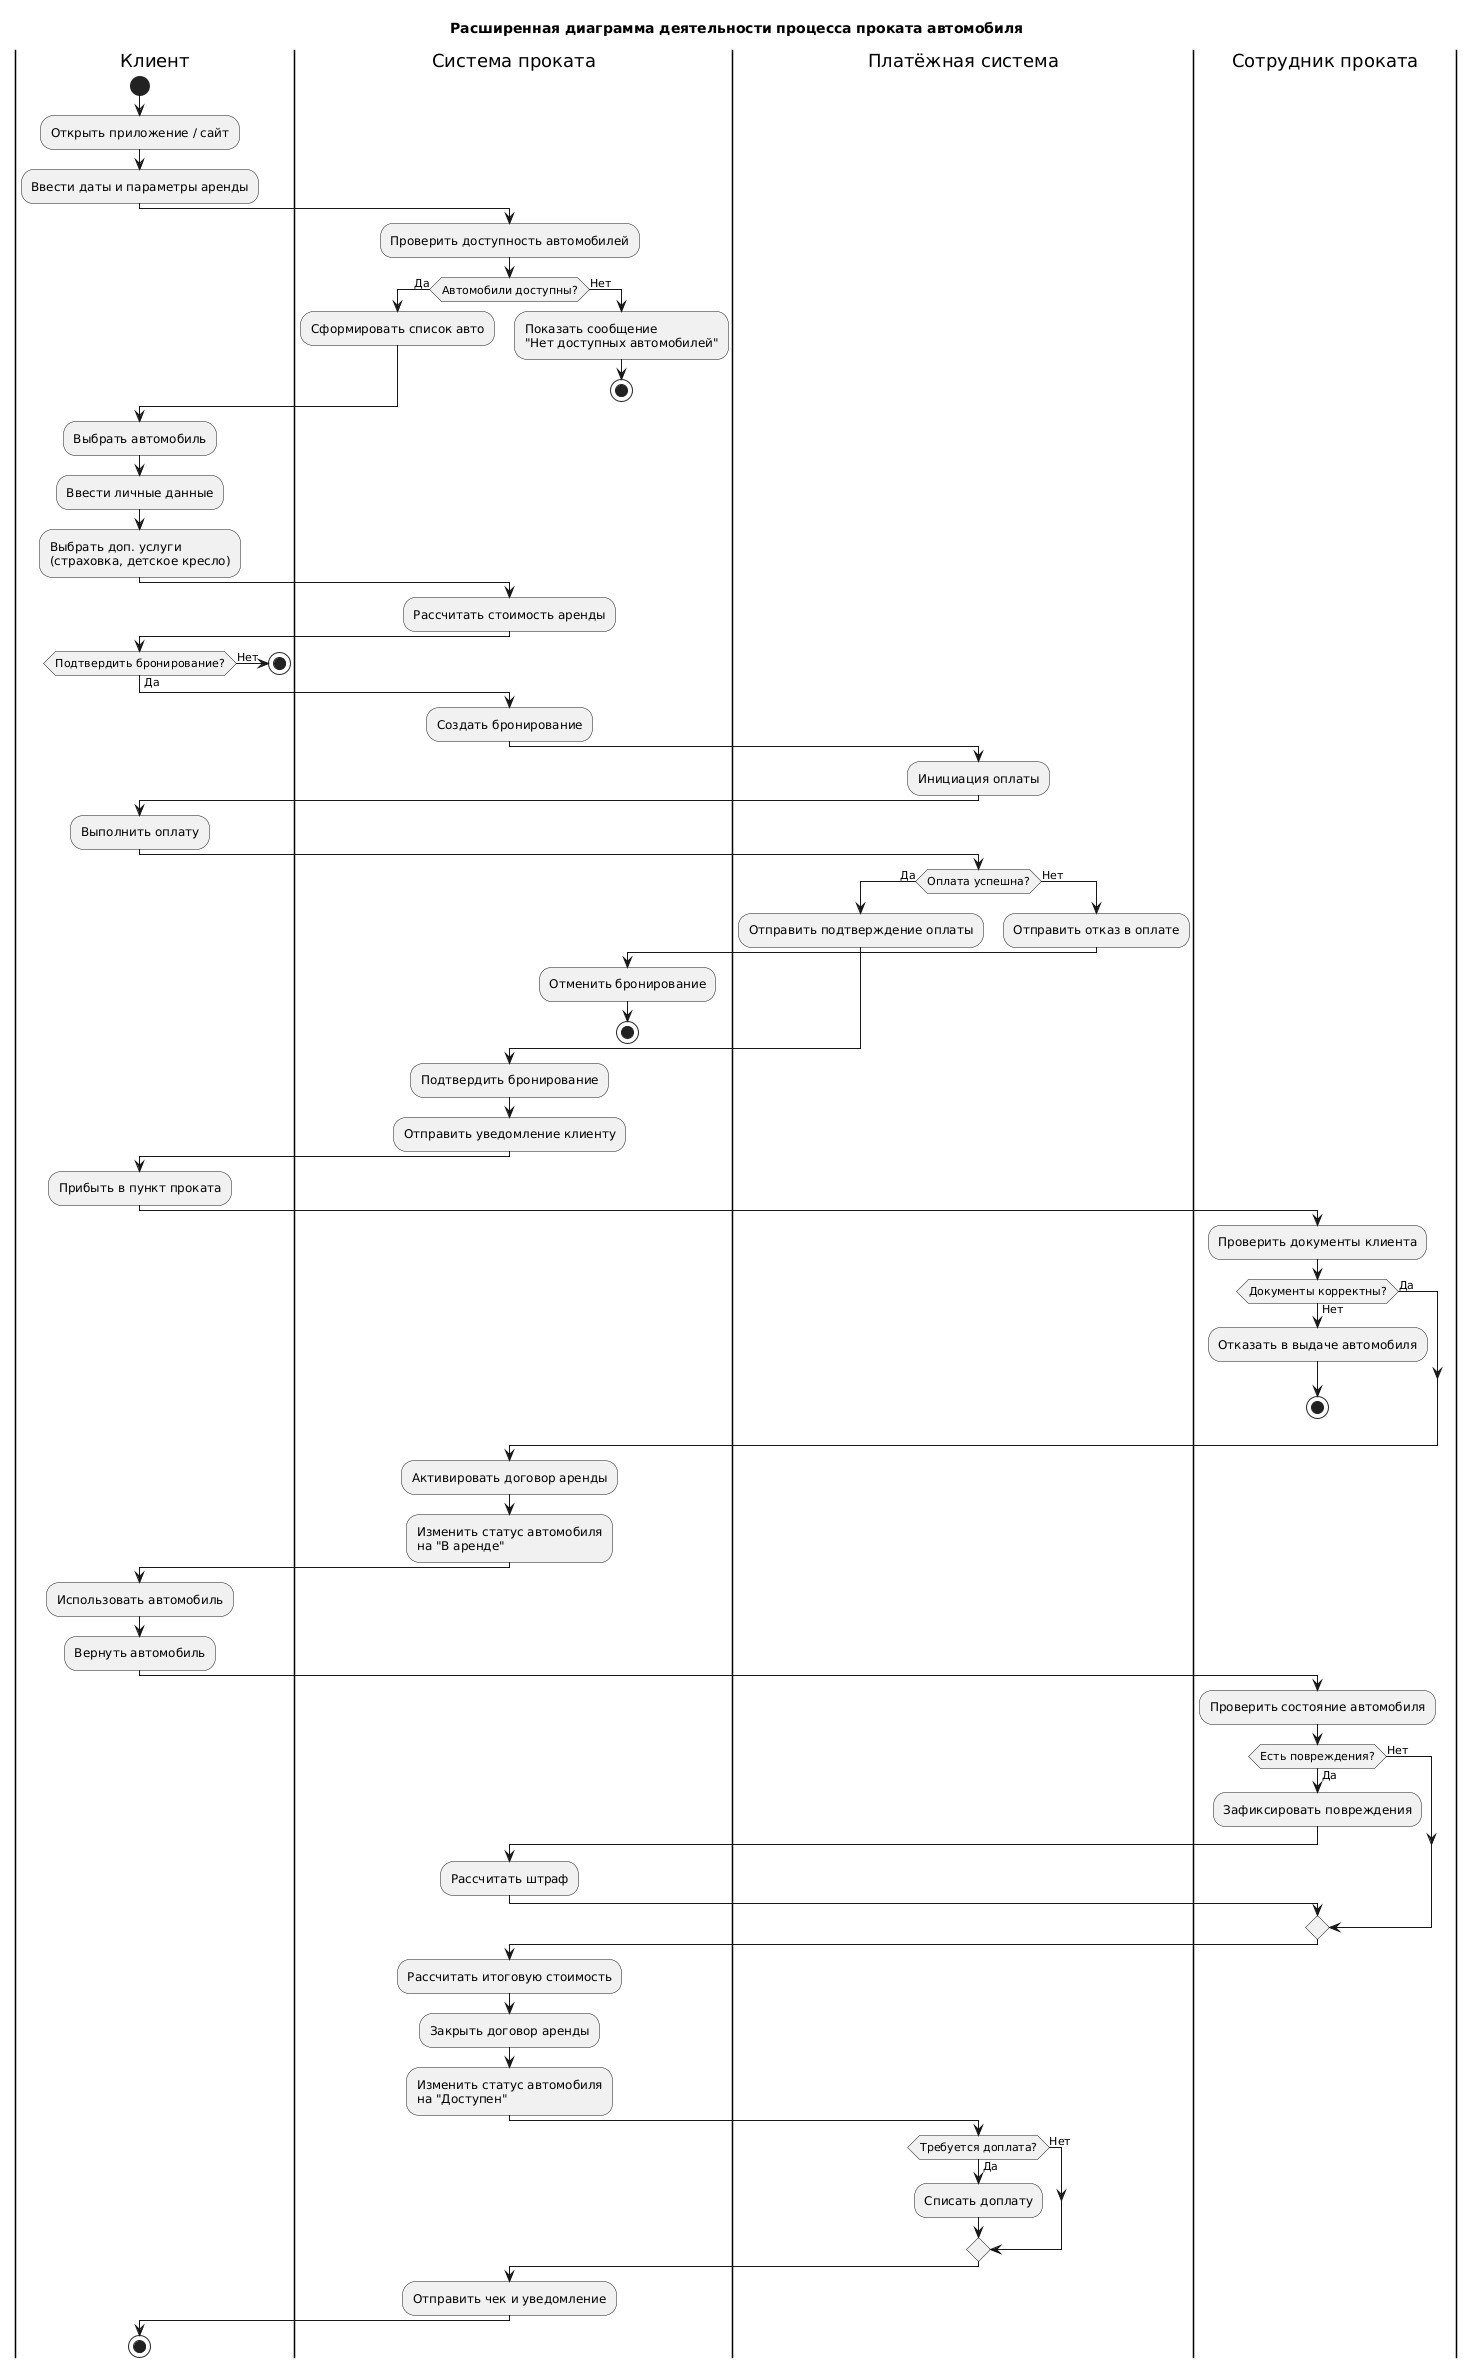

The diagram above was rendered by PlantUML. Its source (embedded in the PNG):
@startuml
title Расширенная диаграмма деятельности процесса проката автомобиля

|Клиент|
start
:Открыть приложение / сайт;
:Ввести даты и параметры аренды;

|Система проката|
:Проверить доступность автомобилей;

if (Автомобили доступны?) then (Да)
  :Сформировать список авто;
else (Нет)
  :Показать сообщение\n"Нет доступных автомобилей";
  stop
endif

|Клиент|
:Выбрать автомобиль;
:Ввести личные данные;
:Выбрать доп. услуги\n(страховка, детское кресло);

|Система проката|
:Рассчитать стоимость аренды;

|Клиент|
if (Подтвердить бронирование?) then (Да)
else (Нет)
  stop
endif

|Система проката|
:Создать бронирование;

|Платёжная система|
:Инициация оплаты;

|Клиент|
:Выполнить оплату;

|Платёжная система|
if (Оплата успешна?) then (Да)
  :Отправить подтверждение оплаты;
else (Нет)
  :Отправить отказ в оплате;
  |Система проката|
  :Отменить бронирование;
  stop
endif

|Система проката|
:Подтвердить бронирование;
:Отправить уведомление клиенту;

|Клиент|
:Прибыть в пункт проката;

|Сотрудник проката|
:Проверить документы клиента;

if (Документы корректны?) then (Да)
else (Нет)
  :Отказать в выдаче автомобиля;
  stop
endif

|Система проката|
:Активировать договор аренды;
:Изменить статус автомобиля\nна "В аренде";

|Клиент|
:Использовать автомобиль;

|Клиент|
:Вернуть автомобиль;

|Сотрудник проката|
:Проверить состояние автомобиля;

if (Есть повреждения?) then (Да)
  :Зафиксировать повреждения;
  |Система проката|
  :Рассчитать штраф;
else (Нет)
endif

|Система проката|
:Рассчитать итоговую стоимость;
:Закрыть договор аренды;
:Изменить статус автомобиля\nна "Доступен";

|Платёжная система|
if (Требуется доплата?) then (Да)
  :Списать доплату;
else (Нет)
endif

|Система проката|
:Отправить чек и уведомление;

|Клиент|
stop
@enduml